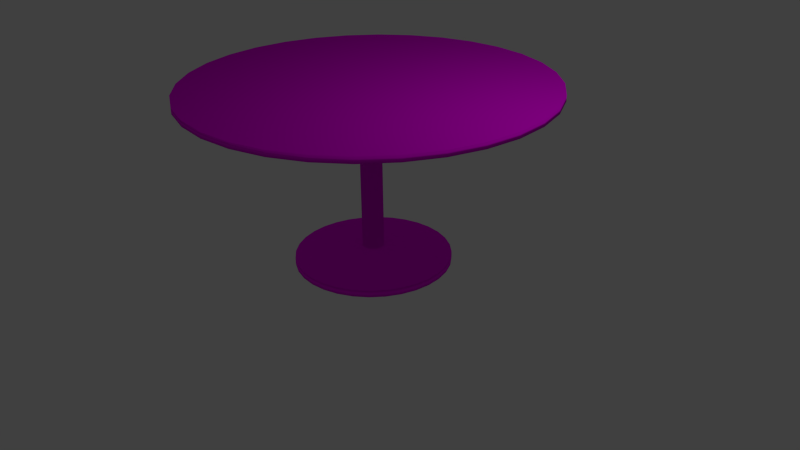 # Source: table.blend  (saved by Blender 2.72.0; exported with 4.5.12 LTS)
import bpy
from mathutils import Matrix  # noqa: F401  (used for matrix-valued properties, if any)

bpy.ops.wm.read_factory_settings(use_empty=True)
scene = bpy.context.scene
scene.name = 'Scene'

# ---- collections
col_collection_1 = bpy.data.collections.new('Collection 1'); scene.collection.children.link(col_collection_1)

# ---- images (referenced by path relative to the original .blend; pixels are not part of the script)
import os
ASSET_DIR = os.environ.get("B2B_ASSET_DIR", "")  # directory of the original .blend (textures are referenced by path, not embedded)
HERE = os.path.dirname(os.path.abspath(__file__))  # packed textures are extracted next to this script under _unpacked/

def load_image(name, relpath, width, height, colorspace="sRGB"):
    """Load a texture the original file referenced (path relative to the .blend, or extracted next to this script)."""
    p = next((c for c in (os.path.join(HERE, relpath), os.path.join(ASSET_DIR, relpath)) if relpath and os.path.exists(c)), "")
    if p:
        img = bpy.data.images.load(p, check_existing=True)
        img.name = name
    else:  # same state as the original file: an image datablock whose file is absent (Cycles renders it pink)
        img = bpy.data.images.new(name, width, height)
        img.source = "FILE"
        img.filepath = "//" + (relpath or name)
    img.colorspace_settings.name = colorspace
    return img
img_table_wood_jpg = load_image('table_wood.jpg', 'table_wood.jpg', 1024, 1024, 'sRGB')

# ---- materials (node trees are filled in below, after node groups)
mat_wood = bpy.data.materials.new('wood')
mat_wood.alpha_threshold = 0.0
mat_wood.roughness = 0.5

# ---- material node trees
mat_wood.use_nodes = True; mat_wood.node_tree.nodes.clear()
_N = mat_wood.node_tree.nodes; _L = mat_wood.node_tree.links
n0 = _N.new('ShaderNodeOutputMaterial'); n0.name = 'Material Output'; n0.location = (300, 300)
n1 = _N.new('ShaderNodeBsdfDiffuse'); n1.name = 'Diffuse BSDF'; n1.location = (10, 300)
n2 = _N.new('ShaderNodeTexImage'); n2.name = 'Image Texture'; n2.location = (-180, 300)
n2.width = 140
n2.image = img_table_wood_jpg
_L.new(n1.outputs[0], n0.inputs[0])
_L.new(n2.outputs[0], n1.inputs[0])
n0.is_active_output = True

# ---- world
world_world = bpy.data.worlds.new('World'); scene.world = world_world
world_world.color = (0.05088, 0.05088, 0.05088)
world_world.use_sun_shadow = False
world_world.sun_shadow_jitter_overblur = 0.0
world_world.cycles.sampling_method = 'MANUAL'
world_world.cycles.sample_map_resolution = 256

# ---- cameras
cam_camera = bpy.data.cameras.new('Camera')
cam_camera.clip_end = 100.0
cam_camera.lens = 35.0
cam_camera.sensor_width = 32.0
cam_camera.sensor_height = 18.0
cam_camera.ortho_scale = 7.314
cam_camera.dof.focus_distance = 0.0

# ---- lights
light_lamp = bpy.data.lights.new('Lamp', 'POINT')
light_lamp.transmission_factor = 0.0
light_lamp.cutoff_distance = 30.0
light_lamp.energy = 100.0
light_lamp.shadow_buffer_clip_start = 1.001
light_lamp.shadow_soft_size = 0.1
light_lamp.shadow_maximum_resolution = 0.006
light_lamp.use_absolute_resolution = True
light_lamp.cycles.use_multiple_importance_sampling = False

# ---- meshes
me_circle_001 = bpy.data.meshes.new('Circle.001')
me_circle_001.from_pydata([(0.0, -0.2739, 0.0121), (0.0, -0.2739, -0.0121), (-0.05344, -0.2686, 0.0121), (-0.05344, -0.2686, -0.0121), (-0.1048, -0.2531, 0.0121), (-0.1048, -0.2531, -0.0121), (-0.1522, -0.2277, 0.0121), (-0.1522, -0.2277, -0.0121), (-0.1937, -0.1937, 0.0121), (-0.1937, -0.1937, -0.0121), (-0.2277, -0.1522, 0.0121), (-0.2277, -0.1522, -0.0121), (-0.2531, -0.1048, 0.0121), (-0.2531, -0.1048, -0.0121), (-0.2686, -0.05344, 0.0121), (-0.2686, -0.05344, -0.0121), (-0.2739, -2.068e-08, 0.0121), (-0.2739, -2.068e-08, -0.0121), (-0.2686, 0.05344, 0.0121), (-0.2686, 0.05344, -0.0121), (-0.2531, 0.1048, 0.0121), (-0.2531, 0.1048, -0.0121), (-0.2277, 0.1522, 0.0121), (-0.2277, 0.1522, -0.0121), (-0.1937, 0.1937, 0.0121), (-0.1937, 0.1937, -0.0121), (-0.1522, 0.2277, 0.0121), (-0.1522, 0.2277, -0.0121), (-0.1048, 0.2531, 0.0121), (-0.1048, 0.2531, -0.0121), (-0.05344, 0.2686, 0.0121), (-0.05344, 0.2686, -0.0121), (8.925e-08, 0.2739, 0.0121), (8.925e-08, 0.2739, -0.0121), (0.05344, 0.2686, 0.0121), (0.05344, 0.2686, -0.0121), (0.1048, 0.2531, 0.0121), (0.1048, 0.2531, -0.0121), (0.1522, 0.2277, 0.0121), (0.1522, 0.2277, -0.0121), (0.1937, 0.1937, 0.0121), (0.1937, 0.1937, -0.0121), (0.2277, 0.1522, 0.0121), (0.2277, 0.1522, -0.0121), (0.2531, 0.1048, 0.0121), (0.2531, 0.1048, -0.0121), (0.2686, 0.05344, 0.0121), (0.2686, 0.05344, -0.0121), (0.2739, -2.645e-07, 0.0121), (0.2739, -2.645e-07, -0.0121), (0.2686, -0.05344, 0.0121), (0.2686, -0.05344, -0.0121), (0.2531, -0.1048, 0.0121), (0.2531, -0.1048, -0.0121), (0.2277, -0.1522, 0.0121), (0.2277, -0.1522, -0.0121), (0.1937, -0.1937, 0.0121), (0.1937, -0.1937, -0.0121), (0.1522, -0.2277, 0.0121), (0.1522, -0.2277, -0.0121), (0.1048, -0.2531, 0.0121), (0.1048, -0.2531, -0.0121), (0.05344, -0.2686, 0.0121), (0.05344, -0.2686, -0.0121), (0.0, -0.1198, 0.7306), (0.0, -0.1198, 0.7022), (-0.02338, -0.1175, 0.7306), (-0.02338, -0.1175, 0.7022), (-0.04586, -0.1107, 0.7306), (-0.04586, -0.1107, 0.7022), (-0.06658, -0.09965, 0.7306), (-0.06658, -0.09965, 0.7022), (-0.08474, -0.08474, 0.7306), (-0.08474, -0.08474, 0.7022), (-0.09965, -0.06658, 0.7306), (-0.09965, -0.06658, 0.7022), (-0.1107, -0.04586, 0.7306), (-0.1107, -0.04586, 0.7022), (-0.1175, -0.02338, 0.7306), (-0.1175, -0.02338, 0.7022), (-0.1198, -9.048e-09, 0.7306), (-0.1198, -9.048e-09, 0.7022), (-0.1175, 0.02338, 0.7306), (-0.1175, 0.02338, 0.7022), (-0.1107, 0.04586, 0.7306), (-0.1107, 0.04586, 0.7022), (-0.09965, 0.06658, 0.7306), (-0.09965, 0.06658, 0.7022), (-0.08474, 0.08474, 0.7306), (-0.08474, 0.08474, 0.7022), (-0.06658, 0.09965, 0.7306), (-0.06658, 0.09965, 0.7022), (-0.04586, 0.1107, 0.7306), (-0.04586, 0.1107, 0.7022), (-0.02338, 0.1175, 0.7306), (-0.02338, 0.1175, 0.7022), (3.905e-08, 0.1198, 0.7306), (3.905e-08, 0.1198, 0.7022), (0.02338, 0.1175, 0.7306), (0.02338, 0.1175, 0.7022), (0.04586, 0.1107, 0.7306), (0.04586, 0.1107, 0.7022), (0.06658, 0.09965, 0.7306), (0.06658, 0.09965, 0.7022), (0.08474, 0.08474, 0.7306), (0.08474, 0.08474, 0.7022), (0.09965, 0.06658, 0.7306), (0.09965, 0.06658, 0.7022), (0.1107, 0.04586, 0.7306), (0.1107, 0.04586, 0.7022), (0.1175, 0.02338, 0.7306), (0.1175, 0.02338, 0.7022), (0.1198, -1.157e-07, 0.7306), (0.1198, -1.157e-07, 0.7022), (0.1175, -0.02338, 0.7306), (0.1175, -0.02338, 0.7022), (0.1107, -0.04586, 0.7306), (0.1107, -0.04586, 0.7022), (0.09965, -0.06658, 0.7306), (0.09965, -0.06658, 0.7022), (0.08474, -0.08474, 0.7306), (0.08474, -0.08474, 0.7022), (0.06658, -0.09965, 0.7306), (0.06658, -0.09965, 0.7022), (0.04586, -0.1107, 0.7306), (0.04586, -0.1107, 0.7022), (0.02338, -0.1175, 0.7306), (0.02338, -0.1175, 0.7022), (-9.75e-09, -0.01651, 0.6686), (-0.003221, -0.01619, 0.6686), (-0.006318, -0.01525, 0.6686), (-0.009172, -0.01373, 0.6686), (-0.01167, -0.01167, 0.6686), (-0.01373, -0.009172, 0.6686), (-0.01525, -0.006318, 0.6686), (-0.01619, -0.003221, 0.6686), (-0.01651, -3.181e-08, 0.6686), (-0.01619, 0.003221, 0.6686), (-0.01525, 0.006318, 0.6686), (-0.01373, 0.009172, 0.6686), (-0.01167, 0.01167, 0.6686), (-0.009172, 0.01373, 0.6686), (-0.006318, 0.01525, 0.6686), (-0.003221, 0.01619, 0.6686), (-4.371e-09, 0.01651, 0.6686), (0.003221, 0.01619, 0.6686), (0.006318, 0.01525, 0.6686), (0.009172, 0.01373, 0.6686), (0.01167, 0.01167, 0.6686), (0.01373, 0.009172, 0.6686), (0.01525, 0.006318, 0.6686), (0.01619, 0.003221, 0.6686), (0.01651, -4.651e-08, 0.6686), (0.01619, -0.003221, 0.6686), (0.01525, -0.006318, 0.6686), (0.01373, -0.009172, 0.6686), (0.01167, -0.01167, 0.6686), (0.009172, -0.01373, 0.6686), (0.006318, -0.01525, 0.6686), (0.003221, -0.01619, 0.6686), (-9.75e-09, -0.01651, 0.002754), (-0.003221, -0.01619, 0.002754), (-0.006318, -0.01525, 0.002754), (-0.009172, -0.01373, 0.002754), (-0.01167, -0.01167, 0.002754), (-0.01373, -0.009172, 0.002754), (-0.01525, -0.006318, 0.002754), (-0.01619, -0.003221, 0.002754), (-0.01651, -3.181e-08, 0.002754), (-0.01619, 0.003221, 0.002754), (-0.01525, 0.006318, 0.002754), (-0.01373, 0.009172, 0.002754), (-0.01167, 0.01167, 0.002754), (-0.009172, 0.01373, 0.002754), (-0.006318, 0.01525, 0.002754), (-0.003221, 0.01619, 0.002754), (-4.371e-09, 0.01651, 0.002754), (0.003221, 0.01619, 0.002754), (0.006318, 0.01525, 0.002754), (0.009172, 0.01373, 0.002754), (0.01167, 0.01167, 0.002754), (0.01373, 0.009172, 0.002754), (0.01525, 0.006318, 0.002754), (0.01619, 0.003221, 0.002754), (0.01651, -4.651e-08, 0.002754), (0.01619, -0.003221, 0.002754), (0.01525, -0.006318, 0.002754), (0.01373, -0.009172, 0.002754), (0.01167, -0.01167, 0.002754), (0.009172, -0.01373, 0.002754), (0.006318, -0.01525, 0.002754), (0.003221, -0.01619, 0.002754)], [], [(0, 1, 3, 2), (2, 3, 5, 4), (4, 5, 7, 6), (6, 7, 9, 8), (8, 9, 11, 10), (10, 11, 13, 12), (12, 13, 15, 14), (14, 15, 17, 16), (16, 17, 19, 18), (18, 19, 21, 20), (20, 21, 23, 22), (22, 23, 25, 24), (24, 25, 27, 26), (26, 27, 29, 28), (28, 29, 31, 30), (30, 31, 33, 32), (32, 33, 35, 34), (34, 35, 37, 36), (36, 37, 39, 38), (38, 39, 41, 40), (40, 41, 43, 42), (42, 43, 45, 44), (44, 45, 47, 46), (46, 47, 49, 48), (48, 49, 51, 50), (50, 51, 53, 52), (52, 53, 55, 54), (54, 55, 57, 56), (56, 57, 59, 58), (58, 59, 61, 60), (3, 1, 63, 61, 59, 57, 55, 53, 51, 49, 47, 45, 43, 41, 39, 37, 35, 33, 31, 29, 27, 25, 23, 21, 19, 17, 15, 13, 11, 9, 7, 5), (62, 63, 1, 0), (60, 61, 63, 62), (0, 2, 4, 6, 8, 10, 12, 14, 16, 18, 20, 22, 24, 26, 28, 30, 32, 34, 36, 38, 40, 42, 44, 46, 48, 50, 52, 54, 56, 58, 60, 62), (64, 65, 67, 66), (66, 67, 69, 68), (68, 69, 71, 70), (70, 71, 73, 72), (72, 73, 75, 74), (74, 75, 77, 76), (76, 77, 79, 78), (78, 79, 81, 80), (80, 81, 83, 82), (82, 83, 85, 84), (84, 85, 87, 86), (86, 87, 89, 88), (88, 89, 91, 90), (90, 91, 93, 92), (92, 93, 95, 94), (94, 95, 97, 96), (96, 97, 99, 98), (98, 99, 101, 100), (100, 101, 103, 102), (102, 103, 105, 104), (104, 105, 107, 106), (106, 107, 109, 108), (108, 109, 111, 110), (110, 111, 113, 112), (112, 113, 115, 114), (114, 115, 117, 116), (116, 117, 119, 118), (118, 119, 121, 120), (120, 121, 123, 122), (122, 123, 125, 124), (125, 123, 157, 158), (126, 127, 65, 64), (124, 125, 127, 126), (64, 66, 68, 70, 72, 74, 76, 78, 80, 82, 84, 86, 88, 90, 92, 94, 96, 98, 100, 102, 104, 106, 108, 110, 112, 114, 116, 118, 120, 122, 124, 126), (155, 154, 186, 187), (103, 101, 146, 147), (67, 65, 128, 129), (81, 79, 135, 136), (109, 107, 149, 150), (87, 85, 138, 139), (115, 113, 152, 153), (71, 69, 130, 131), (93, 91, 141, 142), (121, 119, 155, 156), (99, 97, 144, 145), (77, 75, 133, 134), (127, 125, 158, 159), (105, 103, 147, 148), (83, 81, 136, 137), (111, 109, 150, 151), (89, 87, 139, 140), (117, 115, 153, 154), (73, 71, 131, 132), (95, 93, 142, 143), (123, 121, 156, 157), (101, 99, 145, 146), (79, 77, 134, 135), (65, 127, 159, 128), (107, 105, 148, 149), (85, 83, 137, 138), (113, 111, 151, 152), (69, 67, 129, 130), (91, 89, 140, 141), (119, 117, 154, 155), (75, 73, 132, 133), (97, 95, 143, 144), (161, 160, 191, 190, 189, 188, 187, 186, 185, 184, 183, 182, 181, 180, 179, 178, 177, 176, 175, 174, 173, 172, 171, 170, 169, 168, 167, 166, 165, 164, 163, 162), (133, 132, 164, 165), (144, 143, 175, 176), (153, 152, 184, 185), (131, 130, 162, 163), (142, 141, 173, 174), (151, 150, 182, 183), (129, 128, 160, 161), (140, 139, 171, 172), (128, 159, 191, 160), (149, 148, 180, 181), (138, 137, 169, 170), (158, 157, 189, 190), (147, 146, 178, 179), (136, 135, 167, 168), (156, 155, 187, 188), (145, 144, 176, 177), (134, 133, 165, 166), (154, 153, 185, 186), (132, 131, 163, 164), (143, 142, 174, 175), (152, 151, 183, 184), (130, 129, 161, 162), (141, 140, 172, 173), (150, 149, 181, 182), (139, 138, 170, 171), (159, 158, 190, 191), (148, 147, 179, 180), (137, 136, 168, 169), (157, 156, 188, 189), (146, 145, 177, 178), (135, 134, 166, 167)])
me_circle_001.polygons.foreach_set('use_smooth', [True] * 132)
_uv = me_circle_001.uv_layers.new(name='UVMap')
_uv.uv.foreach_set('vector', [-0.3056, -0.3056, 1.306, -0.3056, 1.306, 1.306, -0.3056, 1.306, -0.3056, -0.3056, 1.306, -0.3056, 1.306, 1.306, -0.3056, 1.306, -0.3056, -0.3056, 1.306, -0.3056, 1.306, 1.306, -0.3056, 1.306, -0.3056, -0.3056, 1.306, -0.3056, 1.306, 1.306, -0.3056, 1.306, -0.3056, -0.3056, 1.306, -0.3056, 1.306, 1.306, -0.3056, 1.306, -0.3056, -0.3056, 1.306, -0.3056, 1.306, 1.306, -0.3056, 1.306, -0.3056, -0.3056, 1.306, -0.3056, 1.306, 1.306, -0.3056, 1.306, -0.3056, -0.3056, 1.306, -0.3056, 1.306, 1.306, -0.3056, 1.306, -0.3056, -0.3056, 1.306, -0.3056, 1.306, 1.306, -0.3056, 1.306, -0.3056, -0.3056, 1.306, -0.3056, 1.306, 1.306, -0.3056, 1.306, -0.3056, -0.3056, 1.306, -0.3056, 1.306, 1.306, -0.3056, 1.306, -0.3056, -0.3056, 1.306, -0.3056, 1.306, 1.306, -0.3056, 1.306, -0.3056, -0.3056, 1.306, -0.3056, 1.306, 1.306, -0.3056, 1.306, -0.3056, -0.3056, 1.306, -0.3056, 1.306, 1.306, -0.3056, 1.306, -0.3056, -0.3056, 1.306, -0.3056, 1.306, 1.306, -0.3056, 1.306, -0.3056, -0.3056, 1.306, -0.3056, 1.306, 1.306, -0.3056, 1.306, -0.3056, -0.3056, 1.306, -0.3056, 1.306, 1.306, -0.3056, 1.306, -0.3056, -0.3056, 1.306, -0.3056, 1.306, 1.306, -0.3056, 1.306, -0.3056, -0.3056, 1.306, -0.3056, 1.306, 1.306, -0.3056, 1.306, -0.3056, -0.3056, 1.306, -0.3056, 1.306, 1.306, -0.3056, 1.306, -0.3056, -0.3056, 1.306, -0.3056, 1.306, 1.306, -0.3056, 1.306, -0.3056, -0.3056, 1.306, -0.3056, 1.306, 1.306, -0.3056, 1.306, -0.3056, -0.3056, 1.306, -0.3056, 1.306, 1.306, -0.3056, 1.306, -0.3056, -0.3056, 1.306, -0.3056, 1.306, 1.306, -0.3056, 1.306, -0.3056, -0.3056, 1.306, -0.3056, 1.306, 1.306, -0.3056, 1.306, -0.3056, -0.3056, 1.306, -0.3056, 1.306, 1.306, -0.3056, 1.306, -0.3056, -0.3056, 1.306, -0.3056, 1.306, 1.306, -0.3056, 1.306, -0.3056, -0.3056, 1.306, -0.3056, 1.306, 1.306, -0.3056, 1.306, -0.3056, -0.3056, 1.306, -0.3056, 1.306, 1.306, -0.3056, 1.306, -0.3056, -0.3056, 1.306, -0.3056, 1.306, 1.306, -0.3056, 1.306, 0.5, 1.306, 0.6572, 1.29, 0.8083, 1.244, 0.9475, 1.17, 1.07, 1.07, 1.17, 0.9475, 1.244, 0.8083, 1.29, 0.6572, 1.306, 0.5, 1.29, 0.3428, 1.244, 0.1917, 1.17, 0.05245, 1.07, -0.06962, 0.9475, -0.1698, 0.8083, -0.2442, 0.6572, -0.2901, 0.5, -0.3056, 0.3428, -0.2901, 0.1917, -0.2442, 0.05245, -0.1698, -0.06962, -0.06962, -0.1698, 0.05245, -0.2442, 0.1917, -0.2901, 0.3428, -0.3056, 0.5, -0.2901, 0.6572, -0.2442, 0.8083, -0.1698, 0.9475, -0.06962, 1.07, 0.05245, 1.17, 0.1917, 1.244, 0.3428, 1.29, -0.3056, -0.3056, 1.306, -0.3056, 1.306, 1.306, -0.3056, 1.306, -0.3056, -0.3056, 1.306, -0.3056, 1.306, 1.306, -0.3056, 1.306, 0.5, 1.306, 0.6572, 1.29, 0.8083, 1.244, 0.9475, 1.17, 1.07, 1.07, 1.17, 0.9475, 1.244, 0.8083, 1.29, 0.6572, 1.306, 0.5, 1.29, 0.3428, 1.244, 0.1917, 1.17, 0.05245, 1.07, -0.06962, 0.9475, -0.1698, 0.8083, -0.2442, 0.6572, -0.2901, 0.5, -0.3056, 0.3428, -0.2901, 0.1917, -0.2442, 0.05245, -0.1698, -0.06962, -0.06962, -0.1698, 0.05245, -0.2442, 0.1917, -0.2901, 0.3428, -0.3056, 0.5, -0.2901, 0.6572, -0.2442, 0.8083, -0.1698, 0.9475, -0.06962, 1.07, 0.05245, 1.17, 0.1917, 1.244, 0.3428, 1.29, -0.3056, -0.3056, 1.306, -0.3056, 1.306, 1.306, -0.3056, 1.306, -0.3056, -0.3056, 1.306, -0.3056, 1.306, 1.306, -0.3056, 1.306, -0.3056, -0.3056, 1.306, -0.3056, 1.306, 1.306, -0.3056, 1.306, -0.3056, -0.3056, 1.306, -0.3056, 1.306, 1.306, -0.3056, 1.306, -0.3056, -0.3056, 1.306, -0.3056, 1.306, 1.306, -0.3056, 1.306, -0.3056, -0.3056, 1.306, -0.3056, 1.306, 1.306, -0.3056, 1.306, -0.3056, -0.3056, 1.306, -0.3056, 1.306, 1.306, -0.3056, 1.306, -0.3056, -0.3056, 1.306, -0.3056, 1.306, 1.306, -0.3056, 1.306, -0.3056, -0.3056, 1.306, -0.3056, 1.306, 1.306, -0.3056, 1.306, -0.3056, -0.3056, 1.306, -0.3056, 1.306, 1.306, -0.3056, 1.306, -0.3056, -0.3056, 1.306, -0.3056, 1.306, 1.306, -0.3056, 1.306, -0.3056, -0.3056, 1.306, -0.3056, 1.306, 1.306, -0.3056, 1.306, -0.3056, -0.3056, 1.306, -0.3056, 1.306, 1.306, -0.3056, 1.306, -0.3056, -0.3056, 1.306, -0.3056, 1.306, 1.306, -0.3056, 1.306, -0.3056, -0.3056, 1.306, -0.3056, 1.306, 1.306, -0.3056, 1.306, -0.3056, -0.3056, 1.306, -0.3056, 1.306, 1.306, -0.3056, 1.306, -0.3056, -0.3056, 1.306, -0.3056, 1.306, 1.306, -0.3056, 1.306, -0.3056, -0.3056, 1.306, -0.3056, 1.306, 1.306, -0.3056, 1.306, -0.3056, -0.3056, 1.306, -0.3056, 1.306, 1.306, -0.3056, 1.306, -0.3056, -0.3056, 1.306, -0.3056, 1.306, 1.306, -0.3056, 1.306, -0.3056, -0.3056, 1.306, -0.3056, 1.306, 1.306, -0.3056, 1.306, -0.3056, -0.3056, 1.306, -0.3056, 1.306, 1.306, -0.3056, 1.306, -0.3056, -0.3056, 1.306, -0.3056, 1.306, 1.306, -0.3056, 1.306, -0.3056, -0.3056, 1.306, -0.3056, 1.306, 1.306, -0.3056, 1.306, -0.3056, -0.3056, 1.306, -0.3056, 1.306, 1.306, -0.3056, 1.306, -0.3056, -0.3056, 1.306, -0.3056, 1.306, 1.306, -0.3056, 1.306, -0.3056, -0.3056, 1.306, -0.3056, 1.306, 1.306, -0.3056, 1.306, -0.3056, -0.3056, 1.306, -0.3056, 1.306, 1.306, -0.3056, 1.306, -0.3056, -0.3056, 1.306, -0.3056, 1.306, 1.306, -0.3056, 1.306, -0.3056, -0.3056, 1.306, -0.3056, 1.306, 1.306, -0.3056, 1.306, -0.3056, -0.3056, 1.306, -0.3056, 1.306, 1.306, -0.3056, 1.306, -0.3056, -0.3056, 1.306, -0.3056, 1.306, 1.306, -0.3056, 1.306, -0.3056, -0.3056, 1.306, -0.3056, 1.306, 1.306, -0.3056, 1.306, 0.5, 1.306, 0.6572, 1.29, 0.8083, 1.244, 0.9475, 1.17, 1.07, 1.07, 1.17, 0.9475, 1.244, 0.8083, 1.29, 0.6572, 1.306, 0.5, 1.29, 0.3428, 1.244, 0.1917, 1.17, 0.05245, 1.07, -0.06962, 0.9475, -0.1698, 0.8083, -0.2442, 0.6572, -0.2901, 0.5, -0.3056, 0.3428, -0.2901, 0.1917, -0.2442, 0.05245, -0.1698, -0.06962, -0.06962, -0.1698, 0.05245, -0.2442, 0.1917, -0.2901, 0.3428, -0.3056, 0.5, -0.2901, 0.6572, -0.2442, 0.8083, -0.1698, 0.9475, -0.06962, 1.07, 0.05245, 1.17, 0.1917, 1.244, 0.3428, 1.29, -0.3056, -0.3056, 1.306, -0.3056, 1.306, 1.306, -0.3056, 1.306, -0.3056, -0.3056, 1.306, -0.3056, 1.306, 1.306, -0.3056, 1.306, -0.3056, -0.3056, 1.306, -0.3056, 1.306, 1.306, -0.3056, 1.306, -0.3056, -0.3056, 1.306, -0.3056, 1.306, 1.306, -0.3056, 1.306, -0.3056, -0.3056, 1.306, -0.3056, 1.306, 1.306, -0.3056, 1.306, -0.3056, -0.3056, 1.306, -0.3056, 1.306, 1.306, -0.3056, 1.306, -0.3056, -0.3056, 1.306, -0.3056, 1.306, 1.306, -0.3056, 1.306, -0.3056, -0.3056, 1.306, -0.3056, 1.306, 1.306, -0.3056, 1.306, -0.3056, -0.3056, 1.306, -0.3056, 1.306, 1.306, -0.3056, 1.306, -0.3056, -0.3056, 1.306, -0.3056, 1.306, 1.306, -0.3056, 1.306, -0.3056, -0.3056, 1.306, -0.3056, 1.306, 1.306, -0.3056, 1.306, -0.3056, -0.3056, 1.306, -0.3056, 1.306, 1.306, -0.3056, 1.306, -0.3056, -0.3056, 1.306, -0.3056, 1.306, 1.306, -0.3056, 1.306, -0.3056, -0.3056, 1.306, -0.3056, 1.306, 1.306, -0.3056, 1.306, -0.3056, -0.3056, 1.306, -0.3056, 1.306, 1.306, -0.3056, 1.306, -0.3056, -0.3056, 1.306, -0.3056, 1.306, 1.306, -0.3056, 1.306, -0.3056, -0.3056, 1.306, -0.3056, 1.306, 1.306, -0.3056, 1.306, -0.3056, -0.3056, 1.306, -0.3056, 1.306, 1.306, -0.3056, 1.306, -0.3056, -0.3056, 1.306, -0.3056, 1.306, 1.306, -0.3056, 1.306, -0.3056, -0.3056, 1.306, -0.3056, 1.306, 1.306, -0.3056, 1.306, -0.3056, -0.3056, 1.306, -0.3056, 1.306, 1.306, -0.3056, 1.306, -0.3056, -0.3056, 1.306, -0.3056, 1.306, 1.306, -0.3056, 1.306, -0.3056, -0.3056, 1.306, -0.3056, 1.306, 1.306, -0.3056, 1.306, -0.3056, -0.3056, 1.306, -0.3056, 1.306, 1.306, -0.3056, 1.306, -0.3056, -0.3056, 1.306, -0.3056, 1.306, 1.306, -0.3056, 1.306, -0.3056, -0.3056, 1.306, -0.3056, 1.306, 1.306, -0.3056, 1.306, -0.3056, -0.3056, 1.306, -0.3056, 1.306, 1.306, -0.3056, 1.306, -0.3056, -0.3056, 1.306, -0.3056, 1.306, 1.306, -0.3056, 1.306, -0.3056, -0.3056, 1.306, -0.3056, 1.306, 1.306, -0.3056, 1.306, -0.3056, -0.3056, 1.306, -0.3056, 1.306, 1.306, -0.3056, 1.306, -0.3056, -0.3056, 1.306, -0.3056, 1.306, 1.306, -0.3056, 1.306, -0.3056, -0.3056, 1.306, -0.3056, 1.306, 1.306, -0.3056, 1.306, 0.5, 1.306, 0.6572, 1.29, 0.8083, 1.244, 0.9475, 1.17, 1.07, 1.07, 1.17, 0.9475, 1.244, 0.8083, 1.29, 0.6572, 1.306, 0.5, 1.29, 0.3428, 1.244, 0.1917, 1.17, 0.05245, 1.07, -0.06962, 0.9475, -0.1698, 0.8083, -0.2442, 0.6572, -0.2901, 0.5, -0.3056, 0.3428, -0.2901, 0.1917, -0.2442, 0.05245, -0.1698, -0.06962, -0.06962, -0.1698, 0.05245, -0.2442, 0.1917, -0.2901, 0.3428, -0.3056, 0.5, -0.2901, 0.6572, -0.2442, 0.8083, -0.1698, 0.9475, -0.06962, 1.07, 0.05245, 1.17, 0.1917, 1.244, 0.3428, 1.29, -0.3056, -0.3056, 1.306, -0.3056, 1.306, 1.306, -0.3056, 1.306, -0.3056, -0.3056, 1.306, -0.3056, 1.306, 1.306, -0.3056, 1.306, -0.3056, -0.3056, 1.306, -0.3056, 1.306, 1.306, -0.3056, 1.306, -0.3056, -0.3056, 1.306, -0.3056, 1.306, 1.306, -0.3056, 1.306, -0.3056, -0.3056, 1.306, -0.3056, 1.306, 1.306, -0.3056, 1.306, -0.3056, -0.3056, 1.306, -0.3056, 1.306, 1.306, -0.3056, 1.306, -0.3056, -0.3056, 1.306, -0.3056, 1.306, 1.306, -0.3056, 1.306, -0.3056, -0.3056, 1.306, -0.3056, 1.306, 1.306, -0.3056, 1.306, -0.3056, -0.3056, 1.306, -0.3056, 1.306, 1.306, -0.3056, 1.306, -0.3056, -0.3056, 1.306, -0.3056, 1.306, 1.306, -0.3056, 1.306, -0.3056, -0.3056, 1.306, -0.3056, 1.306, 1.306, -0.3056, 1.306, -0.3056, -0.3056, 1.306, -0.3056, 1.306, 1.306, -0.3056, 1.306, -0.3056, -0.3056, 1.306, -0.3056, 1.306, 1.306, -0.3056, 1.306, -0.3056, -0.3056, 1.306, -0.3056, 1.306, 1.306, -0.3056, 1.306, -0.3056, -0.3056, 1.306, -0.3056, 1.306, 1.306, -0.3056, 1.306, -0.3056, -0.3056, 1.306, -0.3056, 1.306, 1.306, -0.3056, 1.306, -0.3056, -0.3056, 1.306, -0.3056, 1.306, 1.306, -0.3056, 1.306, -0.3056, -0.3056, 1.306, -0.3056, 1.306, 1.306, -0.3056, 1.306, -0.3056, -0.3056, 1.306, -0.3056, 1.306, 1.306, -0.3056, 1.306, -0.3056, -0.3056, 1.306, -0.3056, 1.306, 1.306, -0.3056, 1.306, -0.3056, -0.3056, 1.306, -0.3056, 1.306, 1.306, -0.3056, 1.306, -0.3056, -0.3056, 1.306, -0.3056, 1.306, 1.306, -0.3056, 1.306, -0.3056, -0.3056, 1.306, -0.3056, 1.306, 1.306, -0.3056, 1.306, -0.3056, -0.3056, 1.306, -0.3056, 1.306, 1.306, -0.3056, 1.306, -0.3056, -0.3056, 1.306, -0.3056, 1.306, 1.306, -0.3056, 1.306, -0.3056, -0.3056, 1.306, -0.3056, 1.306, 1.306, -0.3056, 1.306, -0.3056, -0.3056, 1.306, -0.3056, 1.306, 1.306, -0.3056, 1.306, -0.3056, -0.3056, 1.306, -0.3056, 1.306, 1.306, -0.3056, 1.306, -0.3056, -0.3056, 1.306, -0.3056, 1.306, 1.306, -0.3056, 1.306, -0.3056, -0.3056, 1.306, -0.3056, 1.306, 1.306, -0.3056, 1.306, -0.3056, -0.3056, 1.306, -0.3056, 1.306, 1.306, -0.3056, 1.306])
me_circle_001.materials.append(mat_wood)
me_circle_001.use_remesh_preserve_volume = False
me_circle_001.use_remesh_preserve_attributes = False
me_circle_001.use_mirror_vertex_groups = False
me_circle_001.update()

# ---- objects
ob_circle_001 = bpy.data.objects.new('Circle.001', me_circle_001)
ob_lamp = bpy.data.objects.new('Lamp', light_lamp)
ob_camera = bpy.data.objects.new('Camera', cam_camera)

# ---- transforms, parenting, visibility, modifiers, constraints
ob_circle_001.location = (0.0, 0.0, 2.231)
ob_circle_001.scale = (-8.344, -8.344, -3.114)
ob_circle_001.lineart.crease_threshold = 0.0
_m = ob_circle_001.modifiers.new('Collision', 'COLLISION')
ob_lamp.location = (4.076, 1.005, 5.904)
ob_lamp.rotation_euler = (0.6503, 0.05522, 1.866)
ob_lamp.lock_rotations_4d = False
ob_lamp.empty_display_type = 'ARROWS'
ob_lamp.color = (0.0, 0.0, 0.0, 0.0)
ob_lamp.lineart.crease_threshold = 0.0
ob_camera.location = (7.481, -6.508, 5.344)
ob_camera.rotation_euler = (1.109, 0.01082, 0.8149)
ob_camera.lock_rotations_4d = False
ob_camera.empty_display_type = 'ARROWS'
ob_camera.color = (0.0, 0.0, 0.0, 0.0)
ob_camera.display_type = 'WIRE'
ob_camera.lineart.crease_threshold = 0.0

# ---- collection membership
col_collection_1.objects.link(ob_circle_001)
col_collection_1.objects.link(ob_lamp)
col_collection_1.objects.link(ob_camera)

# ---- scene / render settings (as saved in the file)
scene.camera = ob_camera
scene.frame_start = 1; scene.frame_end = 250; scene.frame_set(1)
scene.render.engine = 'CYCLES'
scene.render.resolution_percentage = 50
scene.render.dither_intensity = 0.0
scene.cycles.use_denoising = False
scene.cycles.samples = 10
scene.cycles.sampling_pattern = 'TABULATED_SOBOL'
scene.cycles.light_sampling_threshold = 0.0
scene.cycles.use_adaptive_sampling = False
scene.cycles.use_light_tree = False
scene.cycles.blur_glossy = 0.0
scene.cycles.pixel_filter_type = 'GAUSSIAN'
scene.cycles.sample_clamp_indirect = 0.0
scene.view_settings.view_transform = 'Standard'
bpy.context.view_layer.update()
